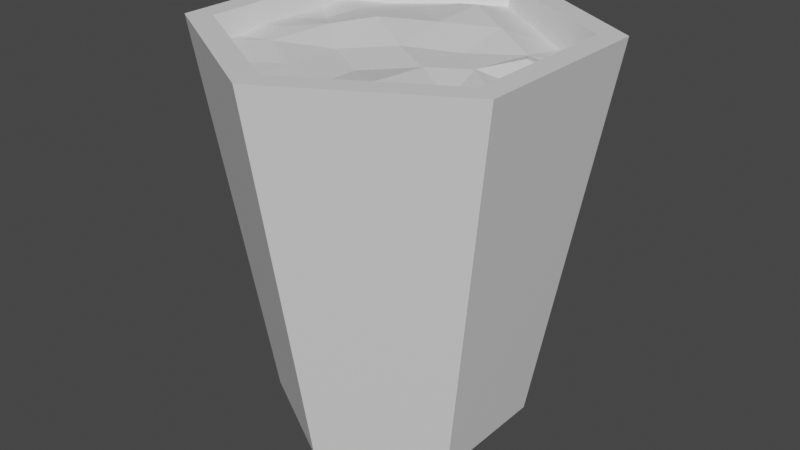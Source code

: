 # Source: fertilizerBucket.blend  (saved by Blender 2.82.7; exported with 4.5.12 LTS)
import bpy
from mathutils import Matrix  # noqa: F401  (used for matrix-valued properties, if any)

bpy.ops.wm.read_factory_settings(use_empty=True)
scene = bpy.context.scene
scene.name = 'Scene'

# ---- collections
col_collection = bpy.data.collections.new('Collection'); scene.collection.children.link(col_collection)

# ---- materials (node trees are filled in below, after node groups)
mat_bucket = bpy.data.materials.new('Bucket')
mat_bucket.use_transparent_shadow = False
mat_fertilizer = bpy.data.materials.new('Fertilizer')
mat_fertilizer.use_transparent_shadow = False

# ---- material node trees
mat_bucket.use_nodes = True; mat_bucket.node_tree.nodes.clear()
_N = mat_bucket.node_tree.nodes; _L = mat_bucket.node_tree.links
n0 = _N.new('ShaderNodeOutputMaterial'); n0.name = 'Material Output'; n0.location = (300, 300)
n1 = _N.new('ShaderNodeBsdfPrincipled'); n1.name = 'Principled BSDF'; n1.location = (10, 300)
n1.distribution = 'GGX'
n1.subsurface_method = 'BURLEY'
n1.inputs[3].default_value = 1.45
n1.inputs[27].default_value = (0.0, 0.0, 0.0, 1.0)
n1.inputs[28].default_value = 1.0
_L.new(n1.outputs[0], n0.inputs[0])
n0.is_active_output = True
mat_fertilizer.use_nodes = True; mat_fertilizer.node_tree.nodes.clear()
_N = mat_fertilizer.node_tree.nodes; _L = mat_fertilizer.node_tree.links
n0 = _N.new('ShaderNodeOutputMaterial'); n0.name = 'Material Output'; n0.location = (300, 300)
n1 = _N.new('ShaderNodeBsdfPrincipled'); n1.name = 'Principled BSDF'; n1.location = (10, 300)
n1.distribution = 'GGX'
n1.subsurface_method = 'BURLEY'
n1.inputs[3].default_value = 1.45
n1.inputs[27].default_value = (0.0, 0.0, 0.0, 1.0)
n1.inputs[28].default_value = 1.0
_L.new(n1.outputs[0], n0.inputs[0])
n0.is_active_output = True

# ---- world
world_world = bpy.data.worlds.new('World'); scene.world = world_world
world_world.use_nodes = True; world_world.node_tree.nodes.clear()
_N = world_world.node_tree.nodes; _L = world_world.node_tree.links
n0 = _N.new('ShaderNodeOutputWorld'); n0.name = 'World Output'; n0.location = (300, 300)
n1 = _N.new('ShaderNodeBackground'); n1.name = 'Background'; n1.location = (10, 300)
n1.inputs[0].default_value = (0.05088, 0.05088, 0.05088, 1.0)
_L.new(n1.outputs[0], n0.inputs[0])
n0.is_active_output = True
world_world.color = (0.05088, 0.05088, 0.05088)
world_world.use_sun_shadow = False
world_world.sun_shadow_jitter_overblur = 0.0

# ---- meshes
me_cylinder = bpy.data.meshes.new('Cylinder')
me_cylinder.from_pydata([(-3.517e-09, 0.6485, -1.0), (0.0, 1.0, 1.0), (0.5616, 0.3242, -1.0), (0.866, 0.5, 1.0), (0.5616, -0.3242, -1.0), (0.866, -0.5, 1.0), (-6.021e-08, -0.6485, -1.0), (-8.742e-08, -1.0, 1.0), (-0.5616, -0.3242, -1.0), (-0.866, -0.5, 1.0), (-0.5616, 0.3242, -1.0), (-0.866, 0.5, 1.0), (0.7483, 0.432, 1.0), (-2.702e-09, 0.864, 1.0), (0.7483, -0.432, 1.0), (-7.824e-08, -0.864, 1.0), (-0.7483, -0.432, 1.0), (-0.7483, 0.432, 1.0), (0.5483, 0.3165, -0.3498), (-6.35e-08, 0.6331, -0.3498), (0.5483, -0.3165, -0.3498), (-1.188e-07, -0.6331, -0.3498), (-0.5483, -0.3165, -0.3498), (-0.5483, 0.3165, -0.3498)], [], [(0, 1, 3, 2), (2, 3, 5, 4), (4, 5, 7, 6), (6, 7, 9, 8), (3, 1, 13, 12), (8, 9, 11, 10), (10, 11, 1, 0), (0, 2, 4, 6, 8, 10), (13, 17, 23, 19), (7, 5, 14, 15), (1, 11, 17, 13), (9, 7, 15, 16), (5, 3, 12, 14), (11, 9, 16, 17), (18, 19, 23, 22, 21, 20), (16, 15, 21, 22), (14, 12, 18, 20), (17, 16, 22, 23), (15, 14, 20, 21), (12, 13, 19, 18)])
_uv = me_cylinder.uv_layers.new(name='UVMap')
_uv.uv.foreach_set('vector', [1.0, 0.5, 1.0, 1.0, 0.8333, 1.0, 0.8333, 0.5, 0.8333, 0.5, 0.8333, 1.0, 0.6667, 1.0, 0.6667, 0.5, 0.6667, 0.5, 0.6667, 1.0, 0.5, 1.0, 0.5, 0.5, 0.5, 0.5, 0.5, 1.0, 0.3333, 1.0, 0.3333, 0.5, 0.8333, 1.0, 1.0, 1.0, 1.0, 1.0, 0.8333, 1.0, 0.3333, 0.5, 0.3333, 1.0, 0.1667, 1.0, 0.1667, 0.5, 0.1667, 0.5, 0.1667, 1.0, -8.941e-08, 1.0, -8.941e-08, 0.5, 0.75, 0.49, 0.9578, 0.37, 0.9578, 0.13, 0.75, 0.01, 0.5422, 0.13, 0.5422, 0.37, -8.941e-08, 1.0, 0.1667, 1.0, 0.1667, 1.0, -8.941e-08, 1.0, 0.5, 1.0, 0.6667, 1.0, 0.6667, 1.0, 0.5, 1.0, -8.941e-08, 1.0, 0.1667, 1.0, 0.1667, 1.0, -8.941e-08, 1.0, 0.3333, 1.0, 0.5, 1.0, 0.5, 1.0, 0.3333, 1.0, 0.6667, 1.0, 0.8333, 1.0, 0.8333, 1.0, 0.6667, 1.0, 0.1667, 1.0, 0.3333, 1.0, 0.3333, 1.0, 0.1667, 1.0, 0.4578, 0.37, 0.25, 0.49, 0.04215, 0.37, 0.04215, 0.13, 0.25, 0.01, 0.4578, 0.13, 0.3333, 1.0, 0.5, 1.0, 0.5, 1.0, 0.3333, 1.0, 0.6667, 1.0, 0.8333, 1.0, 0.8333, 1.0, 0.6667, 1.0, 0.1667, 1.0, 0.3333, 1.0, 0.3333, 1.0, 0.1667, 1.0, 0.5, 1.0, 0.6667, 1.0, 0.6667, 1.0, 0.5, 1.0, 0.8333, 1.0, 1.0, 1.0, 1.0, 1.0, 0.8333, 1.0])
me_cylinder.materials.append(mat_bucket)
me_cylinder.use_remesh_fix_poles = True
me_cylinder.use_remesh_preserve_attributes = False
me_cylinder.use_mirror_vertex_groups = False
me_cylinder.update()
me_plane = bpy.data.meshes.new('Plane')
me_plane.from_pydata([(-1.414, 0.00404, 0.01797), (-0.009363, -1.635, 0.03332), (-0.01277, 1.626, 0.02409), (1.414, -0.00404, 0.1039), (-1.401, 0.8155, 0.04725), (-1.41, -0.8194, 0.02363), (1.379, -0.7946, -0.109), (1.35, 0.8253, -0.02846), (0.0, 0.0, 0.06355), (-1.406, 0.545, 0.02877), (-1.41, 0.2745, 0.04021), (-0.9429, -1.091, 0.01441), (-0.4761, -1.363, 0.02302), (1.391, -0.5311, -0.08115), (1.403, -0.2676, 0.009158), (0.8955, 1.092, -0.04812), (0.4414, 1.359, -0.0007106), (-0.4756, 1.356, 0.04034), (-0.9384, 1.086, 0.01966), (-1.413, -0.2704, 0.04164), (-1.411, -0.5449, 0.003518), (0.4536, -1.355, -0.01609), (0.9165, -1.075, -0.05811), (1.393, 0.2724, 0.002848), (1.371, 0.5488, -0.02497), (0.4499, 0.2751, 0.0221), (0.8998, 0.5502, 0.0303), (-0.9398, -0.5463, 0.04964), (-0.4699, -0.2731, 0.005974), (-0.4671, 0.2718, 0.1589), (-0.9342, 0.5437, 0.08031), (0.9196, -0.5297, -0.03214), (0.4598, -0.2649, 0.04941), (-0.4753, -0.8159, 0.01681), (-0.00776, -0.5404, -0.008909), (-0.01088, -1.085, 0.0006836), (0.4544, -0.8076, 0.08632), (-1.253, 0.000928, 0.05389), (-1.094, 0.2723, 0.02461), (-1.096, -0.2727, 0.07535), (-0.7818, -0.0004185, 0.09898), (-0.4756, 0.8155, 0.1132), (-0.01714, 1.087, 0.1635), (-0.01289, 0.5453, 0.1366), (0.4413, 0.8187, 0.106), (0.7636, 0.00637, 0.02743), (1.067, 0.2776, 0.108), (1.077, -0.2624, 0.03154), (1.235, 0.005023, -0.02018)], [], [(48, 3, 23), (26, 15, 44), (28, 29, 40), (22, 31, 36), (34, 8, 28), (36, 32, 34), (11, 27, 5), (33, 28, 27), (12, 33, 11), (35, 34, 33), (1, 35, 12), (21, 36, 35), (9, 30, 4), (40, 30, 38), (0, 37, 10), (10, 38, 9), (19, 39, 37), (37, 40, 38), (20, 27, 39), (27, 40, 39), (42, 2, 17), (44, 16, 42), (30, 18, 4), (41, 17, 18), (29, 41, 30), (43, 42, 41), (8, 43, 29), (25, 44, 43), (26, 24, 7), (46, 23, 24), (32, 25, 8), (45, 26, 25), (31, 45, 32), (45, 48, 46), (31, 13, 47), (47, 14, 48), (48, 14, 3), (26, 7, 15), (28, 8, 29), (22, 6, 31), (34, 32, 8), (36, 31, 32), (11, 33, 27), (33, 34, 28), (12, 35, 33), (35, 36, 34), (1, 21, 35), (21, 22, 36), (9, 38, 30), (40, 29, 30), (0, 19, 37), (10, 37, 38), (19, 20, 39), (37, 39, 40), (20, 5, 27), (27, 28, 40), (42, 16, 2), (44, 15, 16), (30, 41, 18), (41, 42, 17), (29, 43, 41), (43, 44, 42), (8, 25, 43), (25, 26, 44), (26, 46, 24), (46, 48, 23), (32, 45, 25), (45, 46, 26), (31, 47, 45), (45, 47, 48), (31, 6, 13), (47, 13, 14)])
_uv = me_plane.uv_layers.new(name='UVMap')
_uv.uv.foreach_set('vector', [0.8333, 0.8333, 1.0, 1.0, 0.8333, 1.0, 0.5, 0.8333, 0.3333, 1.0, 0.3333, 0.8333, 0.5, 0.3333, 0.3333, 0.5, 0.3333, 0.3333, 1.0, 0.3333, 0.8333, 0.5, 0.8333, 0.3333, 0.6667, 0.3333, 0.5, 0.5, 0.5, 0.3333, 0.8333, 0.3333, 0.6667, 0.5, 0.6667, 0.3333, 0.6667, 0.0, 0.5, 0.1667, 0.5, 0.0, 0.6667, 0.1667, 0.5, 0.3333, 0.5, 0.1667, 0.8333, 0.0, 0.6667, 0.1667, 0.6667, 0.0, 0.8333, 0.1667, 0.6667, 0.3333, 0.6667, 0.1667, 1.0, 0.0, 0.8333, 0.1667, 0.8333, 0.0, 1.0, 0.1667, 0.8333, 0.3333, 0.8333, 0.1667, 0.0, 0.3333, 0.1667, 0.5, 0.0, 0.5, 0.3333, 0.3333, 0.1667, 0.5, 0.1667, 0.3333, 0.0, 0.0, 0.1667, 0.1667, 0.0, 0.1667, 0.0, 0.1667, 0.1667, 0.3333, 0.0, 0.3333, 0.1667, 0.0, 0.3333, 0.1667, 0.1667, 0.1667, 0.1667, 0.1667, 0.3333, 0.3333, 0.1667, 0.3333, 0.3333, 0.0, 0.5, 0.1667, 0.3333, 0.1667, 0.5, 0.1667, 0.3333, 0.3333, 0.3333, 0.1667, 0.1667, 0.8333, 0.0, 1.0, 0.0, 0.8333, 0.3333, 0.8333, 0.1667, 1.0, 0.1667, 0.8333, 0.1667, 0.5, 0.0, 0.6667, 0.0, 0.5, 0.1667, 0.6667, 0.0, 0.8333, 0.0, 0.6667, 0.3333, 0.5, 0.1667, 0.6667, 0.1667, 0.5, 0.3333, 0.6667, 0.1667, 0.8333, 0.1667, 0.6667, 0.5, 0.5, 0.3333, 0.6667, 0.3333, 0.5, 0.5, 0.6667, 0.3333, 0.8333, 0.3333, 0.6667, 0.5, 0.8333, 0.6667, 1.0, 0.5, 1.0, 0.6667, 0.8333, 0.8333, 1.0, 0.6667, 1.0, 0.6667, 0.5, 0.5, 0.6667, 0.5, 0.5, 0.6667, 0.6667, 0.5, 0.8333, 0.5, 0.6667, 0.8333, 0.5, 0.6667, 0.6667, 0.6667, 0.5, 0.6667, 0.6667, 0.8333, 0.8333, 0.6667, 0.8333, 0.8333, 0.5, 1.0, 0.6667, 0.8333, 0.6667, 0.8333, 0.6667, 1.0, 0.8333, 0.8333, 0.8333, 0.8333, 0.8333, 1.0, 0.8333, 1.0, 1.0, 0.5, 0.8333, 0.5, 1.0, 0.3333, 1.0, 0.5, 0.3333, 0.5, 0.5, 0.3333, 0.5, 1.0, 0.3333, 1.0, 0.5, 0.8333, 0.5, 0.6667, 0.3333, 0.6667, 0.5, 0.5, 0.5, 0.8333, 0.3333, 0.8333, 0.5, 0.6667, 0.5, 0.6667, 0.0, 0.6667, 0.1667, 0.5, 0.1667, 0.6667, 0.1667, 0.6667, 0.3333, 0.5, 0.3333, 0.8333, 0.0, 0.8333, 0.1667, 0.6667, 0.1667, 0.8333, 0.1667, 0.8333, 0.3333, 0.6667, 0.3333, 1.0, 0.0, 1.0, 0.1667, 0.8333, 0.1667, 1.0, 0.1667, 1.0, 0.3333, 0.8333, 0.3333, 0.0, 0.3333, 0.1667, 0.3333, 0.1667, 0.5, 0.3333, 0.3333, 0.3333, 0.5, 0.1667, 0.5, 0.0, 0.0, 0.1667, 0.0, 0.1667, 0.1667, 0.0, 0.1667, 0.1667, 0.1667, 0.1667, 0.3333, 0.1667, 0.0, 0.3333, 0.0, 0.3333, 0.1667, 0.1667, 0.1667, 0.3333, 0.1667, 0.3333, 0.3333, 0.3333, 0.0, 0.5, 0.0, 0.5, 0.1667, 0.5, 0.1667, 0.5, 0.3333, 0.3333, 0.3333, 0.1667, 0.8333, 0.1667, 1.0, 0.0, 1.0, 0.3333, 0.8333, 0.3333, 1.0, 0.1667, 1.0, 0.1667, 0.5, 0.1667, 0.6667, 0.0, 0.6667, 0.1667, 0.6667, 0.1667, 0.8333, 0.0, 0.8333, 0.3333, 0.5, 0.3333, 0.6667, 0.1667, 0.6667, 0.3333, 0.6667, 0.3333, 0.8333, 0.1667, 0.8333, 0.5, 0.5, 0.5, 0.6667, 0.3333, 0.6667, 0.5, 0.6667, 0.5, 0.8333, 0.3333, 0.8333, 0.5, 0.8333, 0.6667, 0.8333, 0.6667, 1.0, 0.6667, 0.8333, 0.8333, 0.8333, 0.8333, 1.0, 0.6667, 0.5, 0.6667, 0.6667, 0.5, 0.6667, 0.6667, 0.6667, 0.6667, 0.8333, 0.5, 0.8333, 0.8333, 0.5, 0.8333, 0.6667, 0.6667, 0.6667, 0.6667, 0.6667, 0.8333, 0.6667, 0.8333, 0.8333, 0.8333, 0.5, 1.0, 0.5, 1.0, 0.6667, 0.8333, 0.6667, 1.0, 0.6667, 1.0, 0.8333])
me_plane.materials.append(mat_fertilizer)
me_plane.use_remesh_fix_poles = True
me_plane.use_remesh_preserve_attributes = False
me_plane.use_mirror_vertex_groups = False
me_plane.update()

# ---- objects
ob_cylinder = bpy.data.objects.new('Cylinder', me_cylinder)
ob_plane = bpy.data.objects.new('Plane', me_plane)

# ---- transforms, parenting, visibility, modifiers, constraints
ob_cylinder.location = (0.0, 0.0, 0.0)
ob_cylinder.lineart.crease_threshold = 0.0
ob_plane.location = (-0.002638, -1.166e-07, 0.8677)
ob_plane.scale = (0.5456, 0.5456, 0.5456)
ob_plane.lineart.crease_threshold = 0.0

# ---- collection membership
col_collection.objects.link(ob_cylinder)
col_collection.objects.link(ob_plane)

# ---- scene / render settings (as saved in the file)
scene.frame_start = 1; scene.frame_end = 250; scene.frame_set(1)
scene.render.engine = 'BLENDER_EEVEE_NEXT'
scene.cycles.use_denoising = False
scene.cycles.samples = 128
scene.cycles.sampling_pattern = 'TABULATED_SOBOL'
scene.cycles.use_adaptive_sampling = False
scene.cycles.use_light_tree = False
scene.view_settings.view_transform = 'Filmic'
bpy.context.view_layer.update()

# ---- added for rendering (the .blend has no active camera and no usable light): camera, sun
cam_auto = bpy.data.cameras.new('AutoCamera')
cam_auto.lens = 50.0
cam_auto.sensor_width = 36.0
cam_auto.clip_end = 1000.0
ob_auto_camera = bpy.data.objects.new('AutoCamera', cam_auto)
scene.collection.objects.link(ob_auto_camera)
ob_auto_camera.location = (3.06862, -3.68235, 2.4549)
ob_auto_camera.rotation_euler = (1.09748, -7.21219e-08, 0.694738)
scene.camera = ob_auto_camera
light_auto_sun = bpy.data.lights.new('AutoSun', 'SUN')
light_auto_sun.energy = 3.0
light_auto_sun.angle = 0.0523599
ob_auto_sun = bpy.data.objects.new('AutoSun', light_auto_sun)
scene.collection.objects.link(ob_auto_sun)
ob_auto_sun.rotation_euler = (0.872665, 0.174533, 0.523599)
bpy.context.view_layer.update()

